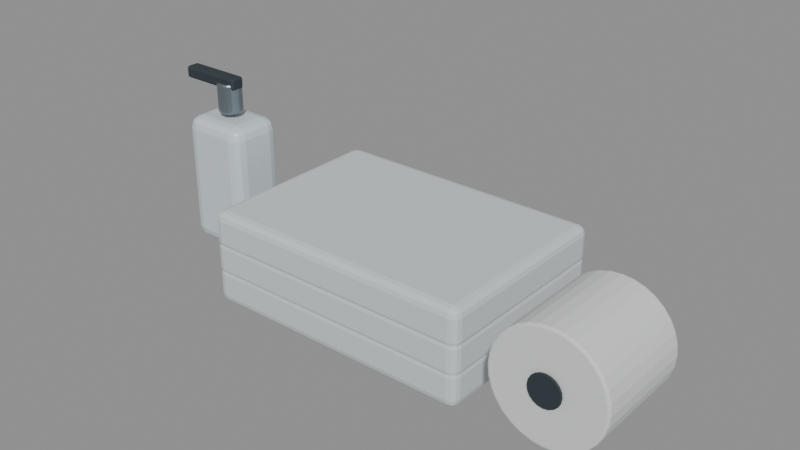 # Source: S1_HygieneKit.blend  (saved by Blender 5.2.45; exported with 4.5.12 LTS)
import bpy
from mathutils import Matrix  # noqa: F401  (used for matrix-valued properties, if any)

bpy.ops.wm.read_factory_settings(use_empty=True)
scene = bpy.context.scene
scene.name = 'Scene'

# ---- materials (node trees are filled in below, after node groups)
mat_s1_linen = bpy.data.materials.new('S1_Linen')
mat_s1_linen.diffuse_color = (0.6, 0.65, 0.67, 1.0)
mat_s1_coat = bpy.data.materials.new('S1_Coat')
mat_s1_coat.diffuse_color = (0.62, 0.7, 0.74, 1.0)
mat_s1_steel = bpy.data.materials.new('S1_Steel')
mat_s1_steel.diffuse_color = (0.29, 0.34, 0.38, 1.0)
mat_s1_dark = bpy.data.materials.new('S1_Dark')
mat_s1_dark.diffuse_color = (0.028, 0.041, 0.05, 1.0)
mat_s1_paper = bpy.data.materials.new('S1_Paper')
mat_s1_paper.diffuse_color = (0.69, 0.72, 0.7, 1.0)

# ---- material node trees
mat_s1_linen.use_nodes = True; mat_s1_linen.node_tree.nodes.clear()
_N = mat_s1_linen.node_tree.nodes; _L = mat_s1_linen.node_tree.links
n0 = _N.new('ShaderNodeBsdfPrincipled'); n0.name = 'Principled BSDF'; n0.location = (-200, 100)
n0.inputs[0].default_value = (0.6, 0.65, 0.67, 1.0)
n0.inputs[2].default_value = 0.92
n0.inputs[10].default_value = 0.005
n1 = _N.new('ShaderNodeOutputMaterial'); n1.name = 'Material Output'; n1.location = (200, 100)
_L.new(n0.outputs[0], n1.inputs[0])
n1.is_active_output = True
mat_s1_coat.use_nodes = True; mat_s1_coat.node_tree.nodes.clear()
_N = mat_s1_coat.node_tree.nodes; _L = mat_s1_coat.node_tree.links
n0 = _N.new('ShaderNodeBsdfPrincipled'); n0.name = 'Principled BSDF'; n0.location = (-200, 100)
n0.inputs[0].default_value = (0.62, 0.7, 0.74, 1.0)
n0.inputs[1].default_value = 0.05
n0.inputs[2].default_value = 0.48
n0.inputs[10].default_value = 0.005
n1 = _N.new('ShaderNodeOutputMaterial'); n1.name = 'Material Output'; n1.location = (200, 100)
_L.new(n0.outputs[0], n1.inputs[0])
n1.is_active_output = True
mat_s1_steel.use_nodes = True; mat_s1_steel.node_tree.nodes.clear()
_N = mat_s1_steel.node_tree.nodes; _L = mat_s1_steel.node_tree.links
n0 = _N.new('ShaderNodeBsdfPrincipled'); n0.name = 'Principled BSDF'; n0.location = (-200, 100)
n0.inputs[0].default_value = (0.29, 0.34, 0.38, 1.0)
n0.inputs[1].default_value = 0.92
n0.inputs[2].default_value = 0.32
n0.inputs[10].default_value = 0.005
n1 = _N.new('ShaderNodeOutputMaterial'); n1.name = 'Material Output'; n1.location = (200, 100)
_L.new(n0.outputs[0], n1.inputs[0])
n1.is_active_output = True
mat_s1_dark.use_nodes = True; mat_s1_dark.node_tree.nodes.clear()
_N = mat_s1_dark.node_tree.nodes; _L = mat_s1_dark.node_tree.links
n0 = _N.new('ShaderNodeBsdfPrincipled'); n0.name = 'Principled BSDF'; n0.location = (-200, 100)
n0.inputs[0].default_value = (0.028, 0.041, 0.05, 1.0)
n0.inputs[1].default_value = 0.1
n0.inputs[2].default_value = 0.68
n0.inputs[10].default_value = 0.005
n1 = _N.new('ShaderNodeOutputMaterial'); n1.name = 'Material Output'; n1.location = (200, 100)
_L.new(n0.outputs[0], n1.inputs[0])
n1.is_active_output = True
mat_s1_paper.use_nodes = True; mat_s1_paper.node_tree.nodes.clear()
_N = mat_s1_paper.node_tree.nodes; _L = mat_s1_paper.node_tree.links
n0 = _N.new('ShaderNodeBsdfPrincipled'); n0.name = 'Principled BSDF'; n0.location = (-200, 100)
n0.inputs[0].default_value = (0.69, 0.72, 0.7, 1.0)
n0.inputs[2].default_value = 0.8
n0.inputs[10].default_value = 0.005
n1 = _N.new('ShaderNodeOutputMaterial'); n1.name = 'Material Output'; n1.location = (200, 100)
_L.new(n0.outputs[0], n1.inputs[0])
n1.is_active_output = True

# ---- meshes
me_foldedtowel = bpy.data.meshes.new('FoldedTowel')
me_foldedtowel.from_pydata([(0.135, 0.095, 0.001), (-0.135, 0.095, 0.001), (-0.135, -0.095, 0.001), (0.135, -0.095, 0.001), (0.135, 0.095, 0.039), (-0.135, 0.095, 0.039), (-0.135, -0.095, 0.039), (0.135, -0.095, 0.039)], [], [(0, 3, 2, 1), (4, 5, 6, 7), (0, 1, 5, 4), (1, 2, 6, 5), (2, 3, 7, 6), (3, 0, 4, 7)])
_uv = me_foldedtowel.uv_layers.new(name='UVMap')
_uv.uv.foreach_set('vector', [0.0945, 0.0665, 0.0945, -0.0665, -0.0945, -0.0665, -0.0945, 0.0665, 0.0945, 0.0665, -0.0945, 0.0665, -0.0945, -0.0665, 0.0945, -0.0665, 0.0945, 0.0007, -0.0945, 0.0007, -0.0945, 0.0273, 0.0945, 0.0273, 0.0665, 0.0007, -0.0665, 0.0007, -0.0665, 0.0273, 0.0665, 0.0273, -0.0945, 0.0007, 0.0945, 0.0007, 0.0945, 0.0273, -0.0945, 0.0273, -0.0665, 0.0007, 0.0665, 0.0007, 0.0665, 0.0273, -0.0665, 0.0273])
me_foldedtowel.materials.append(mat_s1_linen)
me_foldedtowel.update()
me_foldedtowel_001 = bpy.data.meshes.new('FoldedTowel.001')
me_foldedtowel_001.from_pydata([(0.135, 0.095, 0.028), (-0.135, 0.095, 0.028), (-0.135, -0.095, 0.028), (0.135, -0.095, 0.028), (0.135, 0.095, 0.066), (-0.135, 0.095, 0.066), (-0.135, -0.095, 0.066), (0.135, -0.095, 0.066)], [], [(0, 3, 2, 1), (4, 5, 6, 7), (0, 1, 5, 4), (1, 2, 6, 5), (2, 3, 7, 6), (3, 0, 4, 7)])
_uv = me_foldedtowel_001.uv_layers.new(name='UVMap')
_uv.uv.foreach_set('vector', [0.0945, 0.0665, 0.0945, -0.0665, -0.0945, -0.0665, -0.0945, 0.0665, 0.0945, 0.0665, -0.0945, 0.0665, -0.0945, -0.0665, 0.0945, -0.0665, 0.0945, 0.0196, -0.0945, 0.0196, -0.0945, 0.0462, 0.0945, 0.0462, 0.0665, 0.0196, -0.0665, 0.0196, -0.0665, 0.0462, 0.0665, 0.0462, -0.0945, 0.0196, 0.0945, 0.0196, 0.0945, 0.0462, -0.0945, 0.0462, -0.0665, 0.0196, 0.0665, 0.0196, 0.0665, 0.0462, -0.0665, 0.0462])
me_foldedtowel_001.materials.append(mat_s1_linen)
me_foldedtowel_001.update()
me_foldedtowel_002 = bpy.data.meshes.new('FoldedTowel.002')
me_foldedtowel_002.from_pydata([(0.135, 0.095, 0.055), (-0.135, 0.095, 0.055), (-0.135, -0.095, 0.055), (0.135, -0.095, 0.055), (0.135, 0.095, 0.093), (-0.135, 0.095, 0.093), (-0.135, -0.095, 0.093), (0.135, -0.095, 0.093)], [], [(0, 3, 2, 1), (4, 5, 6, 7), (0, 1, 5, 4), (1, 2, 6, 5), (2, 3, 7, 6), (3, 0, 4, 7)])
_uv = me_foldedtowel_002.uv_layers.new(name='UVMap')
_uv.uv.foreach_set('vector', [0.0945, 0.0665, 0.0945, -0.0665, -0.0945, -0.0665, -0.0945, 0.0665, 0.0945, 0.0665, -0.0945, 0.0665, -0.0945, -0.0665, 0.0945, -0.0665, 0.0945, 0.0385, -0.0945, 0.0385, -0.0945, 0.0651, 0.0945, 0.0651, 0.0665, 0.0385, -0.0665, 0.0385, -0.0665, 0.0651, 0.0665, 0.0651, -0.0945, 0.0385, 0.0945, 0.0385, 0.0945, 0.0651, -0.0945, 0.0651, -0.0665, 0.0385, 0.0665, 0.0385, 0.0665, 0.0651, -0.0665, 0.0651])
me_foldedtowel_002.materials.append(mat_s1_linen)
me_foldedtowel_002.update()
me_soapbottle = bpy.data.meshes.new('SoapBottle')
me_soapbottle.from_pydata([(-0.175, 0.0275, 0.005), (-0.245, 0.0275, 0.005), (-0.245, -0.0275, 0.005), (-0.175, -0.0275, 0.005), (-0.175, 0.0275, 0.135), (-0.245, 0.0275, 0.135), (-0.245, -0.0275, 0.135), (-0.175, -0.0275, 0.135)], [], [(0, 3, 2, 1), (4, 5, 6, 7), (0, 1, 5, 4), (1, 2, 6, 5), (2, 3, 7, 6), (3, 0, 4, 7)])
_uv = me_soapbottle.uv_layers.new(name='UVMap')
_uv.uv.foreach_set('vector', [-0.1225, 0.01925, -0.1225, -0.01925, -0.1715, -0.01925, -0.1715, 0.01925, -0.1225, 0.01925, -0.1715, 0.01925, -0.1715, -0.01925, -0.1225, -0.01925, -0.1225, 0.0035, -0.1715, 0.0035, -0.1715, 0.0945, -0.1225, 0.0945, 0.01925, 0.0035, -0.01925, 0.0035, -0.01925, 0.0945, 0.01925, 0.0945, -0.1715, 0.0035, -0.1225, 0.0035, -0.1225, 0.0945, -0.1715, 0.0945, -0.01925, 0.0035, 0.01925, 0.0035, 0.01925, 0.0945, -0.01925, 0.0945])
me_soapbottle.materials.append(mat_s1_coat)
me_soapbottle.update()
me_cylinder = bpy.data.meshes.new('Cylinder')
me_cylinder.from_pydata([(1.812e-09, -0.012, -0.015), (1.812e-09, -0.012, 0.015), (-0.003708, -0.01141, -0.015), (-0.003708, -0.01141, 0.015), (-0.007053, -0.009708, -0.015), (-0.007053, -0.009708, 0.015), (-0.009708, -0.007053, -0.015), (-0.009708, -0.007053, 0.015), (-0.01141, -0.003708, -0.015), (-0.01141, -0.003708, 0.015), (-0.012, -1.812e-09, -0.015), (-0.012, -1.812e-09, 0.015), (-0.01141, 0.003708, -0.015), (-0.01141, 0.003708, 0.015), (-0.009708, 0.007053, -0.015), (-0.009708, 0.007053, 0.015), (-0.007053, 0.009708, -0.015), (-0.007053, 0.009708, 0.015), (-0.003708, 0.01141, -0.015), (-0.003708, 0.01141, 0.015), (-1.812e-09, 0.012, -0.015), (-1.812e-09, 0.012, 0.015), (0.003708, 0.01141, -0.015), (0.003708, 0.01141, 0.015), (0.007053, 0.009708, -0.015), (0.007053, 0.009708, 0.015), (0.009708, 0.007053, -0.015), (0.009708, 0.007053, 0.015), (0.01141, 0.003708, -0.015), (0.01141, 0.003708, 0.015), (0.012, 1.812e-09, -0.015), (0.012, 1.812e-09, 0.015), (0.01141, -0.003708, -0.015), (0.01141, -0.003708, 0.015), (0.009708, -0.007053, -0.015), (0.009708, -0.007053, 0.015), (0.007053, -0.009708, -0.015), (0.007053, -0.009708, 0.015), (0.003708, -0.01141, -0.015), (0.003708, -0.01141, 0.015)], [], [(0, 1, 3, 2), (2, 3, 5, 4), (4, 5, 7, 6), (6, 7, 9, 8), (8, 9, 11, 10), (10, 11, 13, 12), (12, 13, 15, 14), (14, 15, 17, 16), (16, 17, 19, 18), (18, 19, 21, 20), (20, 21, 23, 22), (22, 23, 25, 24), (24, 25, 27, 26), (26, 27, 29, 28), (28, 29, 31, 30), (30, 31, 33, 32), (32, 33, 35, 34), (34, 35, 37, 36), (3, 1, 39, 37, 35, 33, 31, 29, 27, 25, 23, 21, 19, 17, 15, 13, 11, 9, 7, 5), (36, 37, 39, 38), (38, 39, 1, 0), (0, 2, 4, 6, 8, 10, 12, 14, 16, 18, 20, 22, 24, 26, 28, 30, 32, 34, 36, 38)])
_uv = me_cylinder.uv_layers.new(name='UVMap')
_uv.uv.foreach_set('vector', [-0.147, 0.098, -0.147, 0.119, -0.1496, 0.119, -0.1496, 0.098, -0.1496, 0.098, -0.1496, 0.119, -0.1519, 0.119, -0.1519, 0.098, -0.1519, 0.098, -0.1519, 0.119, -0.1538, 0.119, -0.1538, 0.098, -0.004937, 0.098, -0.004937, 0.119, -0.002596, 0.119, -0.002596, 0.098, -0.002596, 0.098, -0.002596, 0.119, -1.268e-09, 0.119, -1.268e-09, 0.098, -1.268e-09, 0.098, -1.268e-09, 0.119, 0.002596, 0.119, 0.002596, 0.098, 0.002596, 0.098, 0.002596, 0.119, 0.004937, 0.119, 0.004937, 0.098, 0.004937, 0.098, 0.004937, 0.119, 0.006796, 0.119, 0.006796, 0.098, -0.1519, 0.098, -0.1519, 0.119, -0.1496, 0.119, -0.1496, 0.098, -0.1496, 0.098, -0.1496, 0.119, -0.147, 0.119, -0.147, 0.098, -0.147, 0.098, -0.147, 0.119, -0.1444, 0.119, -0.1444, 0.098, -0.1444, 0.098, -0.1444, 0.119, -0.1421, 0.119, -0.1421, 0.098, -0.1421, 0.098, -0.1421, 0.119, -0.1402, 0.119, -0.1402, 0.098, 0.004937, 0.098, 0.004937, 0.119, 0.002596, 0.119, 0.002596, 0.098, 0.002596, 0.098, 0.002596, 0.119, 1.268e-09, 0.119, 1.268e-09, 0.098, 1.268e-09, 0.098, 1.268e-09, 0.119, -0.002596, 0.119, -0.002596, 0.098, -0.002596, 0.098, -0.002596, 0.119, -0.004937, 0.119, -0.004937, 0.098, -0.004937, 0.098, -0.004937, 0.119, -0.006796, 0.119, -0.006796, 0.098, -0.1496, -0.007989, -0.147, -0.0084, -0.1444, -0.007989, -0.1421, -0.006796, -0.1402, -0.004937, -0.139, -0.002596, -0.1386, 1.268e-09, -0.139, 0.002596, -0.1402, 0.004937, -0.1421, 0.006796, -0.1444, 0.007989, -0.147, 0.0084, -0.1496, 0.007989, -0.1519, 0.006796, -0.1538, 0.004937, -0.155, 0.002596, -0.1554, -1.268e-09, -0.155, -0.002596, -0.1538, -0.004937, -0.1519, -0.006796, -0.1421, 0.098, -0.1421, 0.119, -0.1444, 0.119, -0.1444, 0.098, -0.1444, 0.098, -0.1444, 0.119, -0.147, 0.119, -0.147, 0.098, -0.147, -0.0084, -0.1496, -0.007989, -0.1519, -0.006796, -0.1538, -0.004937, -0.155, -0.002596, -0.1554, -1.268e-09, -0.155, 0.002596, -0.1538, 0.004937, -0.1519, 0.006796, -0.1496, 0.007989, -0.147, 0.0084, -0.1444, 0.007989, -0.1421, 0.006796, -0.1402, 0.004937, -0.139, 0.002596, -0.1386, 1.268e-09, -0.139, -0.002596, -0.1402, -0.004937, -0.1421, -0.006796, -0.1444, -0.007989])
me_cylinder.materials.append(mat_s1_steel)
me_cylinder.update()
me_pumpnozzle = bpy.data.meshes.new('PumpNozzle')
me_pumpnozzle.from_pydata([(-0.1975, 0.007, 0.164), (-0.2625, 0.007, 0.164), (-0.2625, -0.007, 0.164), (-0.1975, -0.007, 0.164), (-0.1975, 0.007, 0.176), (-0.2625, 0.007, 0.176), (-0.2625, -0.007, 0.176), (-0.1975, -0.007, 0.176)], [], [(0, 3, 2, 1), (4, 5, 6, 7), (0, 1, 5, 4), (1, 2, 6, 5), (2, 3, 7, 6), (3, 0, 4, 7)])
_uv = me_pumpnozzle.uv_layers.new(name='UVMap')
_uv.uv.foreach_set('vector', [-0.1383, 0.0049, -0.1383, -0.0049, -0.1837, -0.0049, -0.1837, 0.0049, -0.1383, 0.0049, -0.1837, 0.0049, -0.1837, -0.0049, -0.1383, -0.0049, -0.1383, 0.1148, -0.1837, 0.1148, -0.1837, 0.1232, -0.1383, 0.1232, 0.0049, 0.1148, -0.0049, 0.1148, -0.0049, 0.1232, 0.0049, 0.1232, -0.1837, 0.1148, -0.1383, 0.1148, -0.1383, 0.1232, -0.1837, 0.1232, -0.0049, 0.1148, 0.0049, 0.1148, 0.0049, 0.1232, -0.0049, 0.1232])
me_pumpnozzle.materials.append(mat_s1_dark)
me_pumpnozzle.update()
me_cylinder_001 = bpy.data.meshes.new('Cylinder.001')
me_cylinder_001.from_pydata([(0.0, 0.05, 0.052), (0.0, -0.05, 0.052), (0.01014, 0.05, 0.051), (0.01014, -0.05, 0.051), (0.0199, 0.05, 0.04804), (0.0199, -0.05, 0.04804), (0.02889, 0.05, 0.04324), (0.02889, -0.05, 0.04324), (0.03677, 0.05, 0.03677), (0.03677, -0.05, 0.03677), (0.04324, 0.05, 0.02889), (0.04324, -0.05, 0.02889), (0.04804, 0.05, 0.0199), (0.04804, -0.05, 0.0199), (0.051, 0.05, 0.01014), (0.051, -0.05, 0.01014), (0.052, 0.05, 8.146e-09), (0.052, -0.05, -8.146e-09), (0.051, 0.05, -0.01014), (0.051, -0.05, -0.01014), (0.04804, 0.05, -0.0199), (0.04804, -0.05, -0.0199), (0.04324, 0.05, -0.02889), (0.04324, -0.05, -0.02889), (0.03677, 0.05, -0.03677), (0.03677, -0.05, -0.03677), (0.02889, 0.05, -0.04324), (0.02889, -0.05, -0.04324), (0.0199, 0.05, -0.04804), (0.0199, -0.05, -0.04804), (0.01014, 0.05, -0.051), (0.01014, -0.05, -0.051), (0.0, 0.05, -0.052), (0.0, -0.05, -0.052), (-0.01014, 0.05, -0.051), (-0.01014, -0.05, -0.051), (-0.0199, 0.05, -0.04804), (-0.0199, -0.05, -0.04804), (-0.02889, 0.05, -0.04324), (-0.02889, -0.05, -0.04324), (-0.03677, 0.05, -0.03677), (-0.03677, -0.05, -0.03677), (-0.04324, 0.05, -0.02889), (-0.04324, -0.05, -0.02889), (-0.04804, 0.05, -0.0199), (-0.04804, -0.05, -0.0199), (-0.051, 0.05, -0.01014), (-0.051, -0.05, -0.01014), (-0.052, 0.05, 8.146e-09), (-0.052, -0.05, -8.146e-09), (-0.051, 0.05, 0.01014), (-0.051, -0.05, 0.01014), (-0.04804, 0.05, 0.0199), (-0.04804, -0.05, 0.0199), (-0.04324, 0.05, 0.02889), (-0.04324, -0.05, 0.02889), (-0.03677, 0.05, 0.03677), (-0.03677, -0.05, 0.03677), (-0.02889, 0.05, 0.04324), (-0.02889, -0.05, 0.04324), (-0.0199, 0.05, 0.04804), (-0.0199, -0.05, 0.04804), (-0.01014, 0.05, 0.051), (-0.01014, -0.05, 0.051)], [], [(0, 1, 3, 2), (2, 3, 5, 4), (4, 5, 7, 6), (6, 7, 9, 8), (8, 9, 11, 10), (10, 11, 13, 12), (12, 13, 15, 14), (14, 15, 17, 16), (16, 17, 19, 18), (18, 19, 21, 20), (20, 21, 23, 22), (22, 23, 25, 24), (24, 25, 27, 26), (26, 27, 29, 28), (28, 29, 31, 30), (30, 31, 33, 32), (32, 33, 35, 34), (34, 35, 37, 36), (36, 37, 39, 38), (38, 39, 41, 40), (40, 41, 43, 42), (42, 43, 45, 44), (44, 45, 47, 46), (46, 47, 49, 48), (48, 49, 51, 50), (50, 51, 53, 52), (52, 53, 55, 54), (54, 55, 57, 56), (56, 57, 59, 58), (58, 59, 61, 60), (3, 1, 63, 61, 59, 57, 55, 53, 51, 49, 47, 45, 43, 41, 39, 37, 35, 33, 31, 29, 27, 25, 23, 21, 19, 17, 15, 13, 11, 9, 7, 5), (60, 61, 63, 62), (62, 63, 1, 0), (0, 2, 4, 6, 8, 10, 12, 14, 16, 18, 20, 22, 24, 26, 28, 30, 32, 34, 36, 38, 40, 42, 44, 46, 48, 50, 52, 54, 56, 58, 60, 62)])
_uv = me_cylinder_001.uv_layers.new(name='UVMap')
_uv.uv.foreach_set('vector', [0.154, -5.215e-09, 0.154, -0.07, 0.1611, -0.07, 0.1611, -5.215e-09, 0.1611, -5.215e-09, 0.1611, -0.07, 0.1679, -0.07, 0.1679, -5.215e-09, 0.1679, -5.215e-09, 0.1679, -0.07, 0.1742, -0.07, 0.1742, -5.215e-09, 0.1742, -5.215e-09, 0.1742, -0.07, 0.1797, -0.07, 0.1797, -5.215e-09, -5.215e-09, 0.07124, -0.07, 0.07124, -0.07, 0.06572, -2.608e-09, 0.06572, -2.608e-09, 0.06572, -0.07, 0.06572, -0.07, 0.05943, -2.608e-09, 0.05943, -2.608e-09, 0.05943, -0.07, 0.05943, -0.07, 0.0526, 0.0, 0.0526, 0.0, 0.0526, -0.07, 0.0526, -0.07, 0.0455, 0.0, 0.0455, 0.0, 0.0455, -0.07, 0.0455, -0.07, 0.0384, 0.0, 0.0384, 0.0, 0.0384, -0.07, 0.0384, -0.07, 0.03157, 2.608e-09, 0.03157, 2.608e-09, 0.03157, -0.07, 0.03157, -0.07, 0.02528, 2.608e-09, 0.02528, 2.608e-09, 0.02528, -0.07, 0.02528, -0.07, 0.01976, 5.215e-09, 0.01976, 0.1797, 5.215e-09, 0.1797, -0.07, 0.1742, -0.07, 0.1742, 5.215e-09, 0.1742, 5.215e-09, 0.1742, -0.07, 0.1679, -0.07, 0.1679, 5.215e-09, 0.1679, 5.215e-09, 0.1679, -0.07, 0.1611, -0.07, 0.1611, 5.215e-09, 0.1611, 5.215e-09, 0.1611, -0.07, 0.154, -0.07, 0.154, 5.215e-09, 0.154, 5.215e-09, 0.154, -0.07, 0.1469, -0.07, 0.1469, 5.215e-09, 0.1469, 5.215e-09, 0.1469, -0.07, 0.1401, -0.07, 0.1401, 5.215e-09, 0.1401, 5.215e-09, 0.1401, -0.07, 0.1338, -0.07, 0.1338, 5.215e-09, 0.1338, 5.215e-09, 0.1338, -0.07, 0.1283, -0.07, 0.1283, 5.215e-09, 5.215e-09, 0.01976, -0.07, 0.01976, -0.07, 0.02528, 2.608e-09, 0.02528, 2.608e-09, 0.02528, -0.07, 0.02528, -0.07, 0.03157, 2.608e-09, 0.03157, 2.608e-09, 0.03157, -0.07, 0.03157, -0.07, 0.0384, 0.0, 0.0384, 0.0, 0.0384, -0.07, 0.0384, -0.07, 0.0455, 0.0, 0.0455, 0.0, 0.0455, -0.07, 0.0455, -0.07, 0.0526, 0.0, 0.0526, 0.0, 0.0526, -0.07, 0.0526, -0.07, 0.05943, -2.608e-09, 0.05943, -2.608e-09, 0.05943, -0.07, 0.05943, -0.07, 0.06572, -2.608e-09, 0.06572, -2.608e-09, 0.06572, -0.07, 0.06572, -0.07, 0.07124, -5.215e-09, 0.07124, 0.1283, -5.215e-09, 0.1283, -0.07, 0.1338, -0.07, 0.1338, -5.215e-09, 0.1338, -5.215e-09, 0.1338, -0.07, 0.1401, -0.07, 0.1401, -5.215e-09, 0.1611, 0.0812, 0.154, 0.0819, 0.1469, 0.0812, 0.1401, 0.07913, 0.1338, 0.07577, 0.1283, 0.07124, 0.1237, 0.06572, 0.1204, 0.05943, 0.1183, 0.0526, 0.1176, 0.0455, 0.1183, 0.0384, 0.1204, 0.03157, 0.1237, 0.02528, 0.1283, 0.01976, 0.1338, 0.01523, 0.1401, 0.01187, 0.1469, 0.009799, 0.154, 0.0091, 0.1611, 0.009799, 0.1679, 0.01187, 0.1742, 0.01523, 0.1797, 0.01976, 0.1843, 0.02528, 0.1876, 0.03157, 0.1897, 0.0384, 0.1904, 0.0455, 0.1897, 0.0526, 0.1876, 0.05943, 0.1843, 0.06572, 0.1797, 0.07124, 0.1742, 0.07577, 0.1679, 0.07913, 0.1401, -5.215e-09, 0.1401, -0.07, 0.1469, -0.07, 0.1469, -5.215e-09, 0.1469, -5.215e-09, 0.1469, -0.07, 0.154, -0.07, 0.154, -5.215e-09, 0.154, 0.0819, 0.1611, 0.0812, 0.1679, 0.07913, 0.1742, 0.07577, 0.1797, 0.07124, 0.1843, 0.06572, 0.1876, 0.05943, 0.1897, 0.0526, 0.1904, 0.0455, 0.1897, 0.0384, 0.1876, 0.03157, 0.1843, 0.02528, 0.1797, 0.01976, 0.1742, 0.01523, 0.1679, 0.01187, 0.1611, 0.009799, 0.154, 0.0091, 0.1469, 0.009799, 0.1401, 0.01187, 0.1338, 0.01523, 0.1283, 0.01976, 0.1237, 0.02528, 0.1204, 0.03157, 0.1183, 0.0384, 0.1176, 0.0455, 0.1183, 0.0526, 0.1204, 0.05943, 0.1237, 0.06572, 0.1283, 0.07124, 0.1338, 0.07577, 0.1401, 0.07913, 0.1469, 0.0812])
me_cylinder_001.materials.append(mat_s1_paper)
me_cylinder_001.update()
me_cylinder_002 = bpy.data.meshes.new('Cylinder.002')
me_cylinder_002.from_pydata([(0.0, 0.001, 0.015), (0.0, -0.001, 0.015), (0.004635, 0.001, 0.01427), (0.004635, -0.001, 0.01427), (0.008817, 0.001, 0.01214), (0.008817, -0.001, 0.01214), (0.01214, 0.001, 0.008817), (0.01214, -0.001, 0.008817), (0.01427, 0.001, 0.004635), (0.01427, -0.001, 0.004635), (0.015, 0.001, 1.629e-10), (0.015, -0.001, -1.629e-10), (0.01427, 0.001, -0.004635), (0.01427, -0.001, -0.004635), (0.01214, 0.001, -0.008817), (0.01214, -0.001, -0.008817), (0.008817, 0.001, -0.01214), (0.008817, -0.001, -0.01214), (0.004635, 0.001, -0.01427), (0.004635, -0.001, -0.01427), (0.0, 0.001, -0.015), (0.0, -0.001, -0.015), (-0.004635, 0.001, -0.01427), (-0.004635, -0.001, -0.01427), (-0.008817, 0.001, -0.01214), (-0.008817, -0.001, -0.01214), (-0.01214, 0.001, -0.008817), (-0.01214, -0.001, -0.008817), (-0.01427, 0.001, -0.004635), (-0.01427, -0.001, -0.004635), (-0.015, 0.001, 1.629e-10), (-0.015, -0.001, -1.629e-10), (-0.01427, 0.001, 0.004635), (-0.01427, -0.001, 0.004635), (-0.01214, 0.001, 0.008817), (-0.01214, -0.001, 0.008817), (-0.008817, 0.001, 0.01214), (-0.008817, -0.001, 0.01214), (-0.004635, 0.001, 0.01427), (-0.004635, -0.001, 0.01427)], [], [(0, 1, 3, 2), (2, 3, 5, 4), (4, 5, 7, 6), (6, 7, 9, 8), (8, 9, 11, 10), (10, 11, 13, 12), (12, 13, 15, 14), (14, 15, 17, 16), (16, 17, 19, 18), (18, 19, 21, 20), (20, 21, 23, 22), (22, 23, 25, 24), (24, 25, 27, 26), (26, 27, 29, 28), (28, 29, 31, 30), (30, 31, 33, 32), (32, 33, 35, 34), (34, 35, 37, 36), (3, 1, 39, 37, 35, 33, 31, 29, 27, 25, 23, 21, 19, 17, 15, 13, 11, 9, 7, 5), (36, 37, 39, 38), (38, 39, 1, 0), (0, 2, 4, 6, 8, 10, 12, 14, 16, 18, 20, 22, 24, 26, 28, 30, 32, 34, 36, 38)])
_uv = me_cylinder_002.uv_layers.new(name='UVMap')
_uv.uv.foreach_set('vector', [0.154, -0.0707, 0.154, -0.0721, 0.1572, -0.0721, 0.1572, -0.0707, 0.1572, -0.0707, 0.1572, -0.0721, 0.1602, -0.0721, 0.1602, -0.0707, -0.0707, 0.05399, -0.0721, 0.05399, -0.0721, 0.05167, -0.0707, 0.05167, -0.0707, 0.05167, -0.0721, 0.05167, -0.0721, 0.04874, -0.0707, 0.04874, -0.0707, 0.04874, -0.0721, 0.04874, -0.0721, 0.0455, -0.0707, 0.0455, -0.0707, 0.0455, -0.0721, 0.0455, -0.0721, 0.04226, -0.0707, 0.04226, -0.0707, 0.04226, -0.0721, 0.04226, -0.0721, 0.03933, -0.0707, 0.03933, -0.0707, 0.03933, -0.0721, 0.03933, -0.0721, 0.03701, -0.0707, 0.03701, 0.1602, -0.0707, 0.1602, -0.0721, 0.1572, -0.0721, 0.1572, -0.0707, 0.1572, -0.0707, 0.1572, -0.0721, 0.154, -0.0721, 0.154, -0.0707, 0.154, -0.0707, 0.154, -0.0721, 0.1508, -0.0721, 0.1508, -0.0707, 0.1508, -0.0707, 0.1508, -0.0721, 0.1478, -0.0721, 0.1478, -0.0707, -0.0707, 0.03701, -0.0721, 0.03701, -0.0721, 0.03933, -0.0707, 0.03933, -0.0707, 0.03933, -0.0721, 0.03933, -0.0721, 0.04226, -0.0707, 0.04226, -0.0707, 0.04226, -0.0721, 0.04226, -0.0721, 0.0455, -0.0707, 0.0455, -0.0707, 0.0455, -0.0721, 0.0455, -0.0721, 0.04874, -0.0707, 0.04874, -0.0707, 0.04874, -0.0721, 0.04874, -0.0721, 0.05167, -0.0707, 0.05167, -0.0707, 0.05167, -0.0721, 0.05167, -0.0721, 0.05399, -0.0707, 0.05399, 0.1572, 0.05549, 0.154, 0.056, 0.1508, 0.05549, 0.1478, 0.05399, 0.1455, 0.05167, 0.144, 0.04874, 0.1435, 0.0455, 0.144, 0.04226, 0.1455, 0.03933, 0.1478, 0.03701, 0.1508, 0.03551, 0.154, 0.035, 0.1572, 0.03551, 0.1602, 0.03701, 0.1625, 0.03933, 0.164, 0.04226, 0.1645, 0.0455, 0.164, 0.04874, 0.1625, 0.05167, 0.1602, 0.05399, 0.1478, -0.0707, 0.1478, -0.0721, 0.1508, -0.0721, 0.1508, -0.0707, 0.1508, -0.0707, 0.1508, -0.0721, 0.154, -0.0721, 0.154, -0.0707, 0.154, 0.056, 0.1572, 0.05549, 0.1602, 0.05399, 0.1625, 0.05167, 0.164, 0.04874, 0.1645, 0.0455, 0.164, 0.04226, 0.1625, 0.03933, 0.1602, 0.03701, 0.1572, 0.03551, 0.154, 0.035, 0.1508, 0.03551, 0.1478, 0.03701, 0.1455, 0.03933, 0.144, 0.04226, 0.1435, 0.0455, 0.144, 0.04874, 0.1455, 0.05167, 0.1478, 0.05399, 0.1508, 0.05549])
me_cylinder_002.materials.append(mat_s1_dark)
me_cylinder_002.update()

# ---- objects
ob_foldedtowel = bpy.data.objects.new('FoldedTowel', me_foldedtowel)
ob_foldedtowel_001 = bpy.data.objects.new('FoldedTowel.001', me_foldedtowel_001)
ob_foldedtowel_002 = bpy.data.objects.new('FoldedTowel.002', me_foldedtowel_002)
ob_soapbottle = bpy.data.objects.new('SoapBottle', me_soapbottle)
ob_pump = bpy.data.objects.new('Pump', me_cylinder)
ob_pumpnozzle = bpy.data.objects.new('PumpNozzle', me_pumpnozzle)
ob_tissueroll = bpy.data.objects.new('TissueRoll', me_cylinder_001)
ob_rollcore = bpy.data.objects.new('RollCore', me_cylinder_002)

# ---- transforms, parenting, visibility, modifiers, constraints
ob_foldedtowel.location = (0.0, 0.0, 0.0)
_m = ob_foldedtowel.modifiers.new('Manufactured_Edge_Bevel', 'BEVEL')
_m.width = 0.00836
_m.width_pct = 0.00836
_m.segments = 3
_m.angle_limit = 0.45
_m.harden_normals = True
_m = ob_foldedtowel.modifiers.new('Weighted_Normal', 'WEIGHTED_NORMAL')
_m.keep_sharp = True
ob_foldedtowel_001.location = (0.0, 0.0, 0.0)
_m = ob_foldedtowel_001.modifiers.new('Manufactured_Edge_Bevel', 'BEVEL')
_m.width = 0.00836
_m.width_pct = 0.00836
_m.segments = 3
_m.angle_limit = 0.45
_m.harden_normals = True
_m = ob_foldedtowel_001.modifiers.new('Weighted_Normal', 'WEIGHTED_NORMAL')
_m.keep_sharp = True
ob_foldedtowel_002.location = (0.0, 0.0, 0.0)
_m = ob_foldedtowel_002.modifiers.new('Manufactured_Edge_Bevel', 'BEVEL')
_m.width = 0.00836
_m.width_pct = 0.00836
_m.segments = 3
_m.angle_limit = 0.45
_m.harden_normals = True
_m = ob_foldedtowel_002.modifiers.new('Weighted_Normal', 'WEIGHTED_NORMAL')
_m.keep_sharp = True
ob_soapbottle.location = (0.0, 0.0, 0.0)
_m = ob_soapbottle.modifiers.new('Manufactured_Edge_Bevel', 'BEVEL')
_m.width = 0.012
_m.width_pct = 0.012
_m.segments = 3
_m.angle_limit = 0.45
_m.harden_normals = True
_m = ob_soapbottle.modifiers.new('Weighted_Normal', 'WEIGHTED_NORMAL')
_m.keep_sharp = True
ob_pump.location = (-0.21, 0.0, 0.155)
_m = ob_pump.modifiers.new('Edge_Bevel', 'BEVEL')
_m.width = 0.0018
_m.width_pct = 0.0018
_m.segments = 2
ob_pumpnozzle.location = (0.0, 0.0, 0.0)
_m = ob_pumpnozzle.modifiers.new('Manufactured_Edge_Bevel', 'BEVEL')
_m.width = 0.00264
_m.width_pct = 0.00264
_m.segments = 3
_m.angle_limit = 0.45
_m.harden_normals = True
_m = ob_pumpnozzle.modifiers.new('Weighted_Normal', 'WEIGHTED_NORMAL')
_m.keep_sharp = True
ob_tissueroll.location = (0.22, -0.05, 0.065)
_m = ob_tissueroll.modifiers.new('Edge_Bevel', 'BEVEL')
_m.width = 0.002
_m.width_pct = 0.002
_m.segments = 2
ob_rollcore.location = (0.22, -0.102, 0.065)
_m = ob_rollcore.modifiers.new('Edge_Bevel', 'BEVEL')
_m.width = 0.002
_m.width_pct = 0.002
_m.segments = 2

# ---- collection membership
scene.collection.objects.link(ob_foldedtowel)
scene.collection.objects.link(ob_foldedtowel_001)
scene.collection.objects.link(ob_foldedtowel_002)
scene.collection.objects.link(ob_soapbottle)
scene.collection.objects.link(ob_pump)
scene.collection.objects.link(ob_pumpnozzle)
scene.collection.objects.link(ob_tissueroll)
scene.collection.objects.link(ob_rollcore)

# ---- scene / render settings (as saved in the file)
scene.frame_start = 1; scene.frame_end = 250; scene.frame_set(1)
scene.render.engine = 'BLENDER_EEVEE_NEXT'
scene.render.bake_bias = 0.0
scene.render.bake_samples = 0
scene.render.compositor_device = 'GPU'
scene.eevee.use_volume_custom_range = False
scene.eevee.fast_gi_thickness_near = 0.1
scene.eevee.fast_gi_thickness_far = 0.0
scene.eevee.ray_tracing_options.screen_trace_thickness = 0.1
bpy.context.view_layer.update()

# ---- added for rendering (the .blend has no active camera and no usable light): camera, sun + grey world if the file has none
cam_auto = bpy.data.cameras.new('AutoCamera')
cam_auto.lens = 50.0
cam_auto.sensor_width = 36.0
cam_auto.clip_end = 1000.0
ob_auto_camera = bpy.data.objects.new('AutoCamera', cam_auto)
scene.collection.objects.link(ob_auto_camera)
ob_auto_camera.location = (0.556419, -0.666003, 0.529835)
ob_auto_camera.rotation_euler = (1.09748, -7.21219e-08, 0.694738)
scene.camera = ob_auto_camera
light_auto_sun = bpy.data.lights.new('AutoSun', 'SUN')
light_auto_sun.energy = 3.0
light_auto_sun.angle = 0.0523599
ob_auto_sun = bpy.data.objects.new('AutoSun', light_auto_sun)
scene.collection.objects.link(ob_auto_sun)
ob_auto_sun.rotation_euler = (0.872665, 0.174533, 0.523599)
if scene.world is None:
    world_auto = bpy.data.worlds.new('AutoWorld')
    world_auto.color = (0.3, 0.3, 0.3)
    scene.world = world_auto
bpy.context.view_layer.update()
